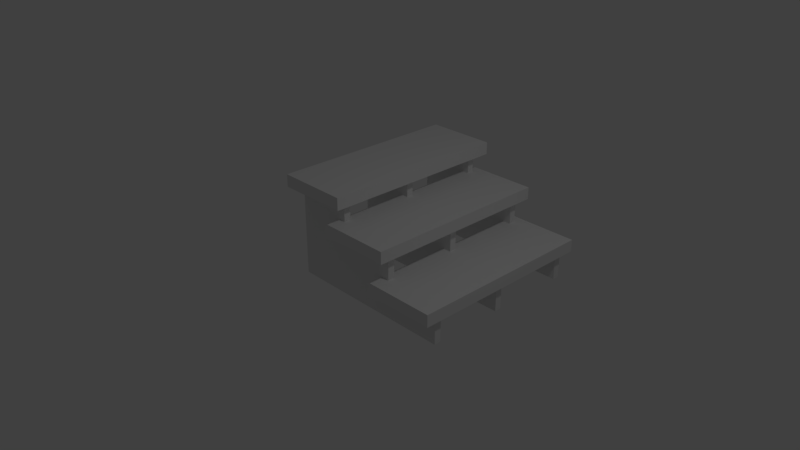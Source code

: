 # Source: stairs.blend  (saved by Blender 2.78.0; exported with 4.5.12 LTS)
import bpy
from mathutils import Matrix  # noqa: F401  (used for matrix-valued properties, if any)

bpy.ops.wm.read_factory_settings(use_empty=True)
scene = bpy.context.scene
scene.name = 'Scene'

# ---- collections
col_collection_1 = bpy.data.collections.new('Collection 1'); scene.collection.children.link(col_collection_1)

# ---- materials (node trees are filled in below, after node groups)
mat_material_002 = bpy.data.materials.new('Material.002')
mat_material_002.alpha_threshold = 0.0
mat_material_002.use_transparent_shadow = False
mat_material_002.roughness = 0.5
mat_material_002.line_color = (0.0, 0.0, 0.0, 1.0)
mat_material = bpy.data.materials.new('Material')
mat_material.alpha_threshold = 0.0
mat_material.use_transparent_shadow = False
mat_material.roughness = 0.5
mat_material.line_color = (0.0, 0.0, 0.0, 1.0)
mat_material_001 = bpy.data.materials.new('Material.001')
mat_material_001.alpha_threshold = 0.0
mat_material_001.use_transparent_shadow = False
mat_material_001.roughness = 0.5
mat_material_001.line_color = (0.0, 0.0, 0.0, 1.0)

# ---- material node trees

# ---- world
world_world = bpy.data.worlds.new('World'); scene.world = world_world
world_world.color = (0.05088, 0.05088, 0.05088)
world_world.use_sun_shadow = False
world_world.sun_shadow_jitter_overblur = 0.0
world_world.cycles.sampling_method = 'MANUAL'

# ---- cameras
cam_camera = bpy.data.cameras.new('Camera')
cam_camera.clip_end = 100.0
cam_camera.lens = 35.0
cam_camera.sensor_width = 32.0
cam_camera.sensor_height = 18.0
cam_camera.ortho_scale = 7.314
cam_camera.dof.focus_distance = 0.0
cam_camera.dof.aperture_fstop = 128.0

# ---- lights
light_lamp = bpy.data.lights.new('Lamp', 'POINT')
light_lamp.transmission_factor = 0.0
light_lamp.cutoff_distance = 30.0
light_lamp.energy = 100.0
light_lamp.shadow_buffer_clip_start = 1.001
light_lamp.shadow_soft_size = 0.1
light_lamp.shadow_maximum_resolution = 0.006
light_lamp.use_absolute_resolution = True

# ---- meshes
me_cube_005 = bpy.data.meshes.new('Cube.005')
me_cube_005.from_pydata([(0.44, -1.09, -0.4671), (0.44, -1.19, -0.4671), (-2.06, -1.19, -0.4671), (-2.06, -1.09, -0.4671), (-2.06, -1.19, 1.053), (-2.06, -1.09, 1.053), (-0.3933, -1.09, -0.4671), (-1.227, -1.09, -0.4671), (-0.3933, -1.19, -0.4671), (-1.227, -1.19, -0.4671), (-1.227, -1.09, 1.053), (-1.227, -1.19, 1.053), (0.44, -1.09, 0.03959), (0.44, -1.19, 0.03959), (-2.06, -1.19, 0.03959), (-2.06, -1.19, 0.5463), (-2.06, -1.09, 0.03959), (-2.06, -1.09, 0.5463), (-0.3933, -1.09, 0.03959), (-0.3933, -1.09, 0.5463), (-1.227, -1.09, 0.03959), (-1.227, -1.09, 0.5463), (-0.3933, -1.19, 0.5463), (-0.3933, -1.19, 0.03959), (-1.227, -1.19, 0.5463), (-1.227, -1.19, 0.03959), (0.44, 0.0349, -0.4671), (0.44, -0.0651, -0.4671), (-2.06, -0.0651, -0.4671), (-2.06, 0.0349, -0.4671), (-2.06, -0.0651, 1.053), (-2.06, 0.0349, 1.053), (-0.3933, 0.0349, -0.4671), (-1.227, 0.0349, -0.4671), (-0.3933, -0.0651, -0.4671), (-1.227, -0.0651, -0.4671), (-1.227, 0.0349, 1.053), (-1.227, -0.0651, 1.053), (0.44, 0.0349, 0.03959), (0.44, -0.0651, 0.03959), (-2.06, -0.0651, 0.03959), (-2.06, -0.0651, 0.5463), (-2.06, 0.0349, 0.03959), (-2.06, 0.0349, 0.5463), (-0.3933, 0.0349, 0.03959), (-0.3933, 0.0349, 0.5463), (-1.227, 0.0349, 0.03959), (-1.227, 0.0349, 0.5463), (-0.3933, -0.0651, 0.5463), (-0.3933, -0.0651, 0.03959), (-1.227, -0.0651, 0.5463), (-1.227, -0.0651, 0.03959), (-1.096, -1.405, 0.8876), (-1.096, -1.405, 1.068), (-1.096, 1.405, 0.8876), (-1.096, 1.405, 1.068), (-2.136, -1.405, 0.8876), (-2.136, -1.405, 1.068), (-2.136, 1.405, 0.8876), (-2.136, 1.405, 1.068), (0.44, 1.26, -0.4671), (0.44, 1.16, -0.4671), (-2.06, 1.16, -0.4671), (-2.06, 1.26, -0.4671), (-2.06, 1.16, 1.053), (-2.06, 1.26, 1.053), (-0.3933, 1.26, -0.4671), (-1.227, 1.26, -0.4671), (-0.3933, 1.16, -0.4671), (-1.227, 1.16, -0.4671), (-1.227, 1.26, 1.053), (-1.227, 1.16, 1.053), (0.44, 1.26, 0.03959), (0.44, 1.16, 0.03959), (-2.06, 1.16, 0.03959), (-2.06, 1.16, 0.5463), (-2.06, 1.26, 0.03959), (-2.06, 1.26, 0.5463), (-0.3933, 1.26, 0.03959), (-0.3933, 1.26, 0.5463), (-1.227, 1.26, 0.03959), (-1.227, 1.26, 0.5463), (-0.3933, 1.16, 0.5463), (-0.3933, 1.16, 0.03959), (-1.227, 1.16, 0.5463), (-1.227, 1.16, 0.03959), (-0.2902, -1.405, 0.4372), (-0.2902, -1.405, 0.6172), (-0.2902, 1.405, 0.4372), (-0.2902, 1.405, 0.6172), (-1.33, -1.405, 0.4372), (-1.33, -1.405, 0.6172), (-1.33, 1.405, 0.4372), (-1.33, 1.405, 0.6172), (0.52, -1.405, -0.09), (0.52, -1.405, 0.09), (0.52, 1.405, -0.09), (0.52, 1.405, 0.09), (-0.52, -1.405, -0.09), (-0.52, -1.405, 0.09), (-0.52, 1.405, -0.09), (-0.52, 1.405, 0.09)], [], [(7, 9, 2, 3), (10, 5, 4, 11), (24, 11, 4, 15), (15, 4, 5, 17), (20, 7, 3, 16), (12, 0, 6, 18), (18, 6, 7, 20), (0, 1, 8, 6), (6, 8, 9, 7), (8, 23, 25, 9), (23, 22, 24, 25), (1, 13, 23, 8), (23, 13, 12, 18), (19, 18, 20, 21), (18, 19, 22, 23), (24, 22, 19, 21), (10, 21, 17, 5), (21, 20, 16, 17), (2, 14, 16, 3), (14, 15, 17, 16), (9, 25, 14, 2), (25, 24, 15, 14), (0, 12, 13, 1), (21, 10, 11, 24), (33, 35, 28, 29), (36, 31, 30, 37), (50, 37, 30, 41), (41, 30, 31, 43), (46, 33, 29, 42), (38, 26, 32, 44), (44, 32, 33, 46), (26, 27, 34, 32), (32, 34, 35, 33), (34, 49, 51, 35), (49, 48, 50, 51), (27, 39, 49, 34), (49, 39, 38, 44), (45, 44, 46, 47), (44, 45, 48, 49), (50, 48, 45, 47), (36, 47, 43, 31), (47, 46, 42, 43), (28, 40, 42, 29), (40, 41, 43, 42), (35, 51, 40, 28), (51, 50, 41, 40), (26, 38, 39, 27), (47, 36, 37, 50), (52, 54, 55, 53), (54, 58, 59, 55), (58, 56, 57, 59), (56, 52, 53, 57), (54, 52, 56, 58), (59, 57, 53, 55), (67, 69, 62, 63), (70, 65, 64, 71), (84, 71, 64, 75), (75, 64, 65, 77), (80, 67, 63, 76), (72, 60, 66, 78), (78, 66, 67, 80), (60, 61, 68, 66), (66, 68, 69, 67), (68, 83, 85, 69), (83, 82, 84, 85), (61, 73, 83, 68), (83, 73, 72, 78), (79, 78, 80, 81), (78, 79, 82, 83), (84, 82, 79, 81), (70, 81, 77, 65), (81, 80, 76, 77), (62, 74, 76, 63), (74, 75, 77, 76), (69, 85, 74, 62), (85, 84, 75, 74), (60, 72, 73, 61), (81, 70, 71, 84), (86, 88, 89, 87), (88, 92, 93, 89), (92, 90, 91, 93), (90, 86, 87, 91), (88, 86, 90, 92), (93, 91, 87, 89), (94, 96, 97, 95), (96, 100, 101, 97), (100, 98, 99, 101), (98, 94, 95, 99), (96, 94, 98, 100), (101, 99, 95, 97)])
me_cube_005.polygons.foreach_set('material_index', [1, 1, 1, 1, 1, 1, 1, 1, 1, 1, 1, 1, 1, 1, 1, 1, 1, 1, 1, 1, 1, 1, 1, 1, 2, 2, 2, 2, 2, 2, 2, 2, 2, 2, 2, 2, 2, 2, 2, 2, 2, 2, 2, 2, 2, 2, 2, 2, 0, 0, 0, 0, 0, 0, 0, 0, 0, 0, 0, 0, 0, 0, 0, 0, 0, 0, 0, 0, 0, 0, 0, 0, 0, 0, 0, 0, 0, 0, 0, 0, 0, 0, 0, 0, 0, 0, 0, 0, 0, 0])
_uv = me_cube_005.uv_layers.new(name='UVMap')
_uv.uv.foreach_set('vector', [0.1667, 0.8536, 0.1797, 0.8536, 0.1797, 0.9603, 0.1667, 0.9603, 0.4505, 0.6402, 0.4505, 0.7469, 0.4375, 0.7469, 0.4375, 0.6402, 0.4618, 0.1067, 0.3958, 0.1067, 0.3958, 0.0, 0.4618, 3.053e-08, 0.3464, 0.77, 0.3464, 0.8348, 0.3333, 0.8348, 0.3333, 0.77, 0.4711, 0.1121, 0.4051, 0.1121, 0.4051, 0.005413, 0.4711, 0.005413, 0.4711, 0.3255, 0.4051, 0.3255, 0.4051, 0.2188, 0.4711, 0.2188, 0.4711, 0.2188, 0.4051, 0.2188, 0.4051, 0.1121, 0.4711, 0.1121, 0.1667, 0.6402, 0.1797, 0.6402, 0.1797, 0.7469, 0.1667, 0.7469, 0.1667, 0.7469, 0.1797, 0.7469, 0.1797, 0.8536, 0.1667, 0.8536, 0.5938, 0.2134, 0.5278, 0.2134, 0.5278, 0.1067, 0.5938, 0.1067, 0.5278, 0.2134, 0.4618, 0.2134, 0.4618, 0.1067, 0.5278, 0.1067, 0.5938, 0.3201, 0.5278, 0.3201, 0.5278, 0.2134, 0.5938, 0.2134, 0.4635, 0.7469, 0.4635, 0.6402, 0.4766, 0.6402, 0.4766, 0.7469, 0.5371, 0.2188, 0.4711, 0.2188, 0.4711, 0.1121, 0.5371, 0.1121, 0.4896, 0.7051, 0.4896, 0.77, 0.4766, 0.77, 0.4766, 0.7051, 0.4245, 0.7469, 0.4245, 0.6402, 0.4375, 0.6402, 0.4375, 0.7469, 0.6031, 0.1121, 0.5371, 0.1121, 0.5371, 0.005413, 0.6031, 0.005413, 0.5371, 0.1121, 0.4711, 0.1121, 0.4711, 0.005413, 0.5371, 0.005413, 0.3464, 0.6402, 0.3464, 0.7051, 0.3333, 0.7051, 0.3333, 0.6402, 0.3464, 0.7051, 0.3464, 0.77, 0.3333, 0.77, 0.3333, 0.7051, 0.5938, 0.1067, 0.5278, 0.1067, 0.5278, 3.053e-08, 0.5938, 6.105e-08, 0.5278, 0.1067, 0.4618, 0.1067, 0.4618, 3.053e-08, 0.5278, 3.053e-08, 0.5286, 0.6402, 0.5286, 0.7051, 0.5156, 0.7051, 0.5156, 0.6402, 0.4896, 0.7051, 0.4896, 0.6402, 0.5026, 0.6402, 0.5026, 0.7051, 0.1406, 0.8536, 0.1536, 0.8536, 0.1536, 0.9603, 0.1406, 0.9603, 0.3724, 0.6402, 0.3724, 0.7469, 0.3594, 0.7469, 0.3594, 0.6402, 0.2639, 0.1067, 0.1979, 0.1067, 0.1979, 0.0, 0.2639, 3.053e-08, 0.3594, 0.77, 0.3594, 0.8348, 0.3464, 0.8348, 0.3464, 0.77, 0.3407, 0.2157, 0.4067, 0.2157, 0.4067, 0.3224, 0.3407, 0.3224, 0.3407, 0.002312, 0.4067, 0.002312, 0.4067, 0.109, 0.3407, 0.109, 0.3407, 0.109, 0.4067, 0.109, 0.4067, 0.2157, 0.3407, 0.2157, 0.1406, 0.6402, 0.1536, 0.6402, 0.1536, 0.7469, 0.1406, 0.7469, 0.1406, 0.7469, 0.1536, 0.7469, 0.1536, 0.8536, 0.1406, 0.8536, 0.3958, 0.2134, 0.3299, 0.2134, 0.3299, 0.1067, 0.3958, 0.1067, 0.3299, 0.2134, 0.2639, 0.2134, 0.2639, 0.1067, 0.3299, 0.1067, 0.3958, 0.3201, 0.3299, 0.3201, 0.3299, 0.2134, 0.3958, 0.2134, 0.3984, 0.7469, 0.3984, 0.6402, 0.4115, 0.6402, 0.4115, 0.7469, 0.2747, 0.109, 0.3407, 0.109, 0.3407, 0.2157, 0.2747, 0.2157, 0.5547, 0.6402, 0.5547, 0.7051, 0.5417, 0.7051, 0.5417, 0.6402, 0.3854, 0.7469, 0.3854, 0.6402, 0.3984, 0.6402, 0.3984, 0.7469, 0.2088, 0.2157, 0.2747, 0.2157, 0.2747, 0.3224, 0.2088, 0.3224, 0.2747, 0.2157, 0.3407, 0.2157, 0.3407, 0.3224, 0.2747, 0.3224, 0.3594, 0.6402, 0.3594, 0.7051, 0.3464, 0.7051, 0.3464, 0.6402, 0.3594, 0.7051, 0.3594, 0.77, 0.3464, 0.77, 0.3464, 0.7051, 0.3958, 0.1067, 0.3299, 0.1067, 0.3299, 3.053e-08, 0.3958, 6.105e-08, 0.3299, 0.1067, 0.2639, 0.1067, 0.2639, 3.053e-08, 0.3299, 3.053e-08, 0.5417, 0.6402, 0.5417, 0.7051, 0.5286, 0.7051, 0.5286, 0.6402, 0.5156, 0.6402, 0.5156, 0.7051, 0.5026, 0.7051, 0.5026, 0.6402, 0.04688, 0.6402, 0.04688, 1.0, 0.07031, 1.0, 0.07031, 0.6402, 0.2266, 0.7734, 0.2266, 0.6402, 0.2031, 0.6402, 0.2031, 0.7734, 0.1172, 1.0, 0.1172, 0.6402, 0.09375, 0.6402, 0.09375, 1.0, 0.25, 0.6402, 0.25, 0.7734, 0.2734, 0.7734, 0.2734, 0.6402, 0.8243, 0.0017, 0.8243, 0.3615, 0.9597, 0.3615, 0.9597, 0.0017, 0.8646, 0.0, 0.8646, 0.3598, 1.0, 0.3598, 1.0, 3.053e-08, 0.1536, 0.8536, 0.1667, 0.8536, 0.1667, 0.9603, 0.1536, 0.9603, 0.4245, 0.6402, 0.4245, 0.7469, 0.4115, 0.7469, 0.4115, 0.6402, 0.1397, 0.215, 0.2057, 0.215, 0.2057, 0.3217, 0.1397, 0.3217, 0.3203, 0.7051, 0.3203, 0.6402, 0.3333, 0.6402, 0.3333, 0.7051, 0.135, 0.2142, 0.201, 0.2142, 0.201, 0.3209, 0.135, 0.3209, 0.135, 0.000762, 0.201, 0.000762, 0.201, 0.1075, 0.135, 0.1075, 0.135, 0.1075, 0.201, 0.1075, 0.201, 0.2142, 0.135, 0.2142, 0.1536, 0.6402, 0.1667, 0.6402, 0.1667, 0.7469, 0.1536, 0.7469, 0.1536, 0.7469, 0.1667, 0.7469, 0.1667, 0.8536, 0.1536, 0.8536, 0.007751, 0.1083, 0.07372, 0.1083, 0.07372, 0.215, 0.007751, 0.215, 0.07372, 0.1083, 0.1397, 0.1083, 0.1397, 0.215, 0.07372, 0.215, 0.007751, 0.00155, 0.07372, 0.00155, 0.07372, 0.1083, 0.007751, 0.1083, 0.3724, 0.7469, 0.3724, 0.6402, 0.3854, 0.6402, 0.3854, 0.7469, 0.06907, 0.1075, 0.135, 0.1075, 0.135, 0.2142, 0.06907, 0.2142, 0.5807, 0.6402, 0.5807, 0.7051, 0.5677, 0.7051, 0.5677, 0.6402, 0.4635, 0.6402, 0.4635, 0.7469, 0.4505, 0.7469, 0.4505, 0.6402, 0.0031, 0.2142, 0.06907, 0.2142, 0.06907, 0.3209, 0.0031, 0.3209, 0.06907, 0.2142, 0.135, 0.2142, 0.135, 0.3209, 0.06907, 0.3209, 0.3203, 0.8348, 0.3203, 0.77, 0.3333, 0.77, 0.3333, 0.8348, 0.3203, 0.77, 0.3203, 0.7051, 0.3333, 0.7051, 0.3333, 0.77, 0.007751, 0.215, 0.07372, 0.215, 0.07372, 0.3217, 0.007751, 0.3217, 0.07372, 0.215, 0.1397, 0.215, 0.1397, 0.3217, 0.07372, 0.3217, 0.4896, 0.6402, 0.4896, 0.7051, 0.4766, 0.7051, 0.4766, 0.6402, 0.5677, 0.6402, 0.5677, 0.7051, 0.5547, 0.7051, 0.5547, 0.6402, 0.1172, 0.6402, 0.1172, 1.0, 0.1406, 1.0, 0.1406, 0.6402, 0.3203, 0.7734, 0.3203, 0.6402, 0.2969, 0.6402, 0.2969, 0.7734, 0.09375, 1.0, 0.09375, 0.6402, 0.07031, 0.6402, 0.07031, 1.0, 0.2031, 0.7734, 0.2031, 0.6402, 0.1797, 0.6402, 0.1797, 0.7734, 0.7292, 0.3598, 0.7292, 4.579e-08, 0.5938, 0.0, 0.5938, 0.3598, 0.7292, 0.3584, 0.7292, -0.001401, 0.5938, -0.001401, 0.5938, 0.3584, 0.02344, 1.0, 0.02344, 0.6402, 0.0, 0.6402, 2.716e-08, 1.0, 0.2969, 0.7734, 0.2969, 0.6402, 0.2734, 0.6402, 0.2734, 0.7734, 0.04688, 1.0, 0.04688, 0.6402, 0.02344, 0.6402, 0.02344, 1.0, 0.2266, 0.6402, 0.2266, 0.7734, 0.25, 0.7734, 0.25, 0.6402, 0.8646, 0.3598, 0.8646, 3.053e-08, 0.7292, 0.0, 0.7292, 0.3598, 0.6548, -0.002951, 0.6548, 0.3568, 0.7902, 0.3568, 0.7902, -0.002951])
me_cube_005.materials.append(mat_material_002)
me_cube_005.materials.append(mat_material)
me_cube_005.materials.append(mat_material_001)
me_cube_005.use_remesh_preserve_volume = False
me_cube_005.use_remesh_preserve_attributes = False
me_cube_005.use_mirror_vertex_groups = False
me_cube_005.update()

# ---- objects
ob_lamp = bpy.data.objects.new('Lamp', light_lamp)
ob_camera = bpy.data.objects.new('Camera', cam_camera)
ob_cube_005 = bpy.data.objects.new('Cube.005', me_cube_005)

# ---- transforms, parenting, visibility, modifiers, constraints
ob_lamp.location = (4.076, 1.005, 5.904)
ob_lamp.rotation_euler = (0.6503, 0.05522, 1.866)
ob_lamp.lock_rotations_4d = False
ob_lamp.empty_display_type = 'ARROWS'
ob_lamp.color = (0.0, 0.0, 0.0, 0.0)
ob_lamp.lineart.crease_threshold = 0.0
ob_camera.location = (7.481, -6.508, 5.344)
ob_camera.rotation_euler = (1.109, 0.0, 0.8149)
ob_camera.lock_rotations_4d = False
ob_camera.empty_display_type = 'ARROWS'
ob_camera.color = (0.0, 0.0, 0.0, 0.0)
ob_camera.display_type = 'WIRE'
ob_camera.lineart.crease_threshold = 0.0
ob_cube_005.location = (0.81, 1.14, -0.2929)
ob_cube_005.lineart.crease_threshold = 0.0

# ---- collection membership
col_collection_1.objects.link(ob_lamp)
col_collection_1.objects.link(ob_camera)
col_collection_1.objects.link(ob_cube_005)

# ---- scene / render settings (as saved in the file)
scene.camera = ob_camera
scene.frame_start = 1; scene.frame_end = 250; scene.frame_set(1)
scene.render.engine = 'BLENDER_EEVEE_NEXT'
scene.render.resolution_percentage = 50
scene.render.dither_intensity = 0.0
scene.cycles.use_denoising = False
scene.cycles.samples = 128
scene.cycles.sampling_pattern = 'TABULATED_SOBOL'
scene.cycles.light_sampling_threshold = 0.0
scene.cycles.use_adaptive_sampling = False
scene.cycles.use_light_tree = False
scene.cycles.blur_glossy = 0.0
scene.cycles.sample_clamp_indirect = 0.0
scene.view_settings.view_transform = 'Standard'
bpy.context.view_layer.update()
